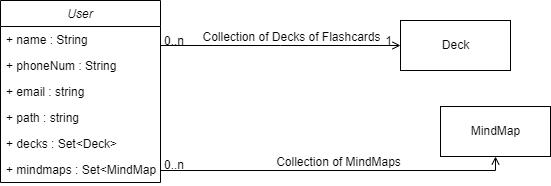

The diagram above was exported from draw.io. Its source (the exported page's mxGraphModel, read from the mxfile embedded in the PNG):
<mxGraphModel dx="489" dy="302" grid="1" gridSize="10" guides="1" tooltips="1" connect="1" arrows="1" fold="1" page="1" pageScale="1" pageWidth="827" pageHeight="1169" math="0" shadow="0">
  <root>
    <mxCell id="WIyWlLk6GJQsqaUBKTNV-0" />
    <mxCell id="WIyWlLk6GJQsqaUBKTNV-1" parent="WIyWlLk6GJQsqaUBKTNV-0" />
    <mxCell id="zkfFHV4jXpPFQw0GAbJ--0" value="User" style="swimlane;fontStyle=2;align=center;verticalAlign=top;childLayout=stackLayout;horizontal=1;startSize=26;horizontalStack=0;resizeParent=1;resizeLast=0;collapsible=1;marginBottom=0;rounded=0;shadow=0;strokeWidth=1;" parent="WIyWlLk6GJQsqaUBKTNV-1" vertex="1">
      <mxGeometry x="140" y="120" width="160" height="182" as="geometry">
        <mxRectangle x="230" y="140" width="160" height="26" as="alternateBounds" />
      </mxGeometry>
    </mxCell>
    <mxCell id="zkfFHV4jXpPFQw0GAbJ--1" value="+ name : String" style="text;align=left;verticalAlign=top;spacingLeft=4;spacingRight=4;overflow=hidden;rotatable=0;points=[[0,0.5],[1,0.5]];portConstraint=eastwest;" parent="zkfFHV4jXpPFQw0GAbJ--0" vertex="1">
      <mxGeometry y="26" width="160" height="26" as="geometry" />
    </mxCell>
    <mxCell id="zkfFHV4jXpPFQw0GAbJ--2" value="+ phoneNum : String" style="text;align=left;verticalAlign=top;spacingLeft=4;spacingRight=4;overflow=hidden;rotatable=0;points=[[0,0.5],[1,0.5]];portConstraint=eastwest;rounded=0;shadow=0;html=0;" parent="zkfFHV4jXpPFQw0GAbJ--0" vertex="1">
      <mxGeometry y="52" width="160" height="26" as="geometry" />
    </mxCell>
    <mxCell id="zkfFHV4jXpPFQw0GAbJ--3" value="+ email : string" style="text;align=left;verticalAlign=top;spacingLeft=4;spacingRight=4;overflow=hidden;rotatable=0;points=[[0,0.5],[1,0.5]];portConstraint=eastwest;rounded=0;shadow=0;html=0;" parent="zkfFHV4jXpPFQw0GAbJ--0" vertex="1">
      <mxGeometry y="78" width="160" height="26" as="geometry" />
    </mxCell>
    <mxCell id="K1YugIjVORypiNZnTHWH-0" value="+ path : string" style="text;align=left;verticalAlign=top;spacingLeft=4;spacingRight=4;overflow=hidden;rotatable=0;points=[[0,0.5],[1,0.5]];portConstraint=eastwest;rounded=0;shadow=0;html=0;" parent="zkfFHV4jXpPFQw0GAbJ--0" vertex="1">
      <mxGeometry y="104" width="160" height="26" as="geometry" />
    </mxCell>
    <mxCell id="AQm69x-leyJ0JvHzn477-4" value="+ decks : Set&lt;Deck&gt;" style="text;align=left;verticalAlign=top;spacingLeft=4;spacingRight=4;overflow=hidden;rotatable=0;points=[[0,0.5],[1,0.5]];portConstraint=eastwest;rounded=0;shadow=0;html=0;" parent="zkfFHV4jXpPFQw0GAbJ--0" vertex="1">
      <mxGeometry y="130" width="160" height="26" as="geometry" />
    </mxCell>
    <mxCell id="AQm69x-leyJ0JvHzn477-5" value="+ mindmaps : Set&lt;MindMap&gt;" style="text;align=left;verticalAlign=top;spacingLeft=4;spacingRight=4;overflow=hidden;rotatable=0;points=[[0,0.5],[1,0.5]];portConstraint=eastwest;rounded=0;shadow=0;html=0;" parent="zkfFHV4jXpPFQw0GAbJ--0" vertex="1">
      <mxGeometry y="156" width="160" height="26" as="geometry" />
    </mxCell>
    <mxCell id="zkfFHV4jXpPFQw0GAbJ--26" value="" style="endArrow=open;shadow=0;strokeWidth=1;rounded=0;endFill=1;edgeStyle=elbowEdgeStyle;elbow=vertical;" parent="WIyWlLk6GJQsqaUBKTNV-1" source="zkfFHV4jXpPFQw0GAbJ--0" target="AQm69x-leyJ0JvHzn477-0" edge="1">
      <mxGeometry x="0.5" y="41" relative="1" as="geometry">
        <mxPoint x="380" y="192" as="sourcePoint" />
        <mxPoint x="508" y="189" as="targetPoint" />
        <mxPoint x="-40" y="32" as="offset" />
      </mxGeometry>
    </mxCell>
    <mxCell id="zkfFHV4jXpPFQw0GAbJ--27" value="0..n" style="resizable=0;align=left;verticalAlign=bottom;labelBackgroundColor=none;fontSize=12;" parent="zkfFHV4jXpPFQw0GAbJ--26" connectable="0" vertex="1">
      <mxGeometry x="-1" relative="1" as="geometry">
        <mxPoint x="2" y="4" as="offset" />
      </mxGeometry>
    </mxCell>
    <mxCell id="zkfFHV4jXpPFQw0GAbJ--28" value="1" style="resizable=0;align=right;verticalAlign=bottom;labelBackgroundColor=none;fontSize=12;" parent="zkfFHV4jXpPFQw0GAbJ--26" connectable="0" vertex="1">
      <mxGeometry x="1" relative="1" as="geometry">
        <mxPoint x="-7" y="4" as="offset" />
      </mxGeometry>
    </mxCell>
    <mxCell id="zkfFHV4jXpPFQw0GAbJ--29" value="Collection of Decks of Flashcards" style="text;html=1;resizable=0;points=[];;align=center;verticalAlign=middle;labelBackgroundColor=none;rounded=0;shadow=0;strokeWidth=1;fontSize=12;" parent="zkfFHV4jXpPFQw0GAbJ--26" vertex="1" connectable="0">
      <mxGeometry x="0.5" y="49" relative="1" as="geometry">
        <mxPoint x="-50" y="40" as="offset" />
      </mxGeometry>
    </mxCell>
    <mxCell id="AQm69x-leyJ0JvHzn477-0" value="Deck" style="html=1;" parent="WIyWlLk6GJQsqaUBKTNV-1" vertex="1">
      <mxGeometry x="540" y="140" width="110" height="50" as="geometry" />
    </mxCell>
    <mxCell id="AQm69x-leyJ0JvHzn477-6" value="" style="endArrow=open;shadow=0;strokeWidth=1;rounded=0;endFill=1;edgeStyle=elbowEdgeStyle;elbow=vertical;exitX=1;exitY=0.5;exitDx=0;exitDy=0;entryX=0.5;entryY=1;entryDx=0;entryDy=0;" parent="WIyWlLk6GJQsqaUBKTNV-1" source="AQm69x-leyJ0JvHzn477-5" target="AQm69x-leyJ0JvHzn477-10" edge="1">
      <mxGeometry x="0.5" y="41" relative="1" as="geometry">
        <mxPoint x="310" y="250" as="sourcePoint" />
        <mxPoint x="530" y="260" as="targetPoint" />
        <mxPoint x="-40" y="32" as="offset" />
        <Array as="points">
          <mxPoint x="540" y="290" />
          <mxPoint x="540" y="300" />
        </Array>
      </mxGeometry>
    </mxCell>
    <mxCell id="AQm69x-leyJ0JvHzn477-7" value="0..n" style="resizable=0;align=left;verticalAlign=bottom;labelBackgroundColor=none;fontSize=12;" parent="AQm69x-leyJ0JvHzn477-6" connectable="0" vertex="1">
      <mxGeometry x="-1" relative="1" as="geometry">
        <mxPoint x="2" y="4" as="offset" />
      </mxGeometry>
    </mxCell>
    <mxCell id="AQm69x-leyJ0JvHzn477-8" value="1" style="resizable=0;align=right;verticalAlign=bottom;labelBackgroundColor=none;fontSize=12;" parent="AQm69x-leyJ0JvHzn477-6" connectable="0" vertex="1">
      <mxGeometry x="1" relative="1" as="geometry">
        <mxPoint x="-7" y="4" as="offset" />
      </mxGeometry>
    </mxCell>
    <mxCell id="AQm69x-leyJ0JvHzn477-9" value="Collection of MindMaps" style="text;html=1;resizable=0;points=[];;align=center;verticalAlign=middle;labelBackgroundColor=none;rounded=0;shadow=0;strokeWidth=1;fontSize=12;" parent="AQm69x-leyJ0JvHzn477-6" vertex="1" connectable="0">
      <mxGeometry x="0.5" y="49" relative="1" as="geometry">
        <mxPoint x="-85" y="40" as="offset" />
      </mxGeometry>
    </mxCell>
    <mxCell id="AQm69x-leyJ0JvHzn477-10" value="MindMap" style="html=1;" parent="WIyWlLk6GJQsqaUBKTNV-1" vertex="1">
      <mxGeometry x="580" y="226" width="110" height="50" as="geometry" />
    </mxCell>
  </root>
</mxGraphModel>